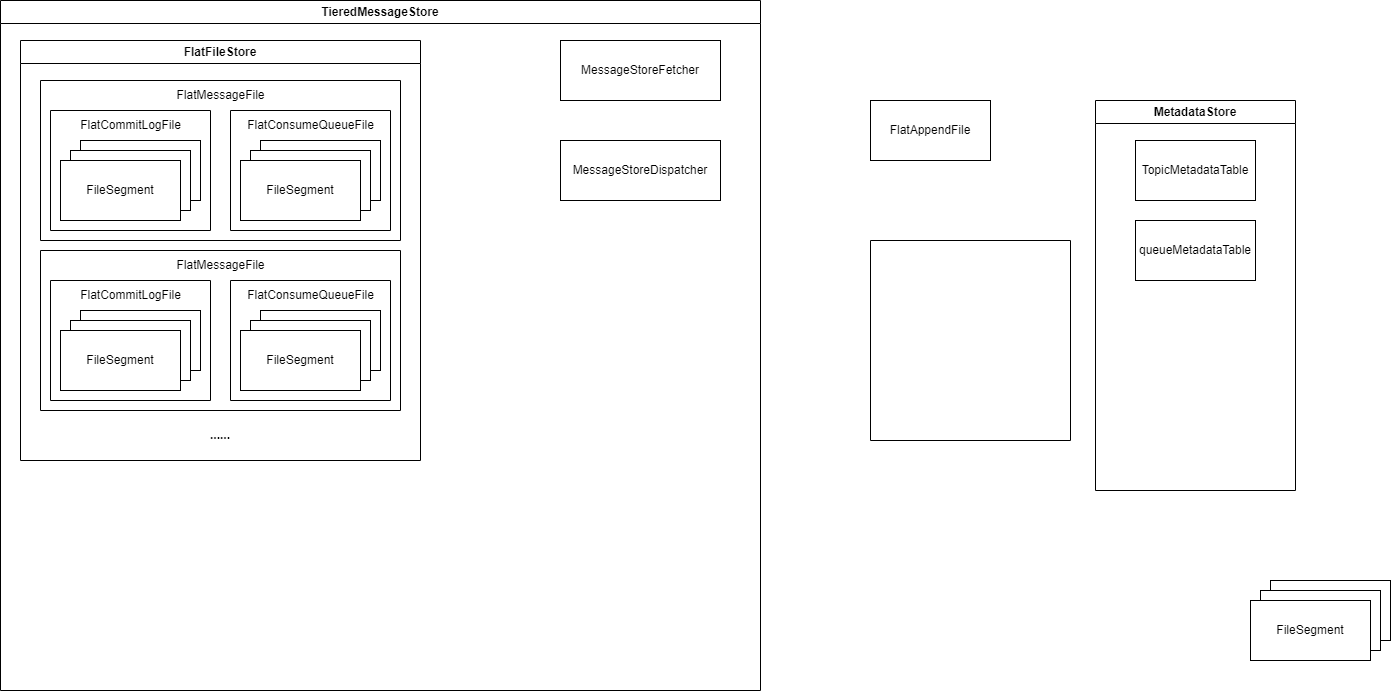

The diagram above was exported from draw.io. Its source (the exported page's mxGraphModel, read from the mxfile embedded in the PNG):
<mxGraphModel dx="1386" dy="797" grid="1" gridSize="10" guides="1" tooltips="1" connect="1" arrows="1" fold="1" page="1" pageScale="1" pageWidth="850" pageHeight="1100" math="0" shadow="0">
  <root>
    <mxCell id="0" />
    <mxCell id="1" parent="0" />
    <mxCell id="3" value="FlatAppendFile" style="rounded=0;whiteSpace=wrap;html=1;" vertex="1" parent="1">
      <mxGeometry x="950" y="140" width="120" height="60" as="geometry" />
    </mxCell>
    <mxCell id="15" value="TieredMessageStore" style="swimlane;whiteSpace=wrap;html=1;" vertex="1" parent="1">
      <mxGeometry x="80" y="40" width="760" height="690" as="geometry" />
    </mxCell>
    <mxCell id="16" value="MessageStoreFetcher" style="rounded=0;whiteSpace=wrap;html=1;" vertex="1" parent="15">
      <mxGeometry x="560" y="40" width="160" height="60" as="geometry" />
    </mxCell>
    <mxCell id="17" value="MessageStoreDispatcher" style="rounded=0;whiteSpace=wrap;html=1;" vertex="1" parent="15">
      <mxGeometry x="560" y="140" width="160" height="60" as="geometry" />
    </mxCell>
    <mxCell id="41" value="FlatFileStore" style="swimlane;whiteSpace=wrap;html=1;" vertex="1" parent="15">
      <mxGeometry x="20" y="40" width="400" height="420" as="geometry" />
    </mxCell>
    <mxCell id="38" value="" style="swimlane;startSize=0;" vertex="1" parent="41">
      <mxGeometry x="20" y="40" width="360" height="160" as="geometry" />
    </mxCell>
    <mxCell id="39" value="FlatMessageFile" style="text;html=1;align=center;verticalAlign=middle;resizable=0;points=[];autosize=1;strokeColor=none;fillColor=none;" vertex="1" parent="38">
      <mxGeometry x="125" width="110" height="30" as="geometry" />
    </mxCell>
    <mxCell id="30" value="" style="swimlane;startSize=0;" vertex="1" parent="38">
      <mxGeometry x="10" y="30" width="160" height="120" as="geometry" />
    </mxCell>
    <mxCell id="22" value="" style="group" vertex="1" connectable="0" parent="30">
      <mxGeometry x="10" y="30" width="140" height="80" as="geometry" />
    </mxCell>
    <mxCell id="19" value="FileSegment" style="rounded=0;whiteSpace=wrap;html=1;" vertex="1" parent="22">
      <mxGeometry x="20" width="120" height="60" as="geometry" />
    </mxCell>
    <mxCell id="20" value="FileSegment" style="rounded=0;whiteSpace=wrap;html=1;" vertex="1" parent="22">
      <mxGeometry x="10" y="10" width="120" height="60" as="geometry" />
    </mxCell>
    <mxCell id="21" value="FileSegment" style="rounded=0;whiteSpace=wrap;html=1;" vertex="1" parent="22">
      <mxGeometry y="20" width="120" height="60" as="geometry" />
    </mxCell>
    <mxCell id="31" value="FlatCommitLogFile" style="text;html=1;align=center;verticalAlign=middle;resizable=0;points=[];autosize=1;strokeColor=none;fillColor=none;" vertex="1" parent="30">
      <mxGeometry x="20" width="120" height="30" as="geometry" />
    </mxCell>
    <mxCell id="32" value="" style="swimlane;startSize=0;" vertex="1" parent="38">
      <mxGeometry x="190" y="30" width="160" height="120" as="geometry" />
    </mxCell>
    <mxCell id="33" value="" style="group" vertex="1" connectable="0" parent="32">
      <mxGeometry x="10" y="30" width="140" height="80" as="geometry" />
    </mxCell>
    <mxCell id="34" value="FileSegment" style="rounded=0;whiteSpace=wrap;html=1;" vertex="1" parent="33">
      <mxGeometry x="20" width="120" height="60" as="geometry" />
    </mxCell>
    <mxCell id="35" value="FileSegment" style="rounded=0;whiteSpace=wrap;html=1;" vertex="1" parent="33">
      <mxGeometry x="10" y="10" width="120" height="60" as="geometry" />
    </mxCell>
    <mxCell id="36" value="FileSegment" style="rounded=0;whiteSpace=wrap;html=1;" vertex="1" parent="33">
      <mxGeometry y="20" width="120" height="60" as="geometry" />
    </mxCell>
    <mxCell id="37" value="FlatConsumeQueueFile" style="text;html=1;align=center;verticalAlign=middle;resizable=0;points=[];autosize=1;strokeColor=none;fillColor=none;" vertex="1" parent="32">
      <mxGeometry x="5" width="150" height="30" as="geometry" />
    </mxCell>
    <mxCell id="42" value="" style="swimlane;startSize=0;" vertex="1" parent="41">
      <mxGeometry x="20" y="210" width="360" height="160" as="geometry" />
    </mxCell>
    <mxCell id="43" value="FlatMessageFile" style="text;html=1;align=center;verticalAlign=middle;resizable=0;points=[];autosize=1;strokeColor=none;fillColor=none;" vertex="1" parent="42">
      <mxGeometry x="125" width="110" height="30" as="geometry" />
    </mxCell>
    <mxCell id="44" value="" style="swimlane;startSize=0;" vertex="1" parent="42">
      <mxGeometry x="10" y="30" width="160" height="120" as="geometry" />
    </mxCell>
    <mxCell id="45" value="" style="group" vertex="1" connectable="0" parent="44">
      <mxGeometry x="10" y="30" width="140" height="80" as="geometry" />
    </mxCell>
    <mxCell id="46" value="FileSegment" style="rounded=0;whiteSpace=wrap;html=1;" vertex="1" parent="45">
      <mxGeometry x="20" width="120" height="60" as="geometry" />
    </mxCell>
    <mxCell id="47" value="FileSegment" style="rounded=0;whiteSpace=wrap;html=1;" vertex="1" parent="45">
      <mxGeometry x="10" y="10" width="120" height="60" as="geometry" />
    </mxCell>
    <mxCell id="48" value="FileSegment" style="rounded=0;whiteSpace=wrap;html=1;" vertex="1" parent="45">
      <mxGeometry y="20" width="120" height="60" as="geometry" />
    </mxCell>
    <mxCell id="49" value="FlatCommitLogFile" style="text;html=1;align=center;verticalAlign=middle;resizable=0;points=[];autosize=1;strokeColor=none;fillColor=none;" vertex="1" parent="44">
      <mxGeometry x="20" width="120" height="30" as="geometry" />
    </mxCell>
    <mxCell id="50" value="" style="swimlane;startSize=0;" vertex="1" parent="42">
      <mxGeometry x="190" y="30" width="160" height="120" as="geometry" />
    </mxCell>
    <mxCell id="51" value="" style="group" vertex="1" connectable="0" parent="50">
      <mxGeometry x="10" y="30" width="140" height="80" as="geometry" />
    </mxCell>
    <mxCell id="52" value="FileSegment" style="rounded=0;whiteSpace=wrap;html=1;" vertex="1" parent="51">
      <mxGeometry x="20" width="120" height="60" as="geometry" />
    </mxCell>
    <mxCell id="53" value="FileSegment" style="rounded=0;whiteSpace=wrap;html=1;" vertex="1" parent="51">
      <mxGeometry x="10" y="10" width="120" height="60" as="geometry" />
    </mxCell>
    <mxCell id="54" value="FileSegment" style="rounded=0;whiteSpace=wrap;html=1;" vertex="1" parent="51">
      <mxGeometry y="20" width="120" height="60" as="geometry" />
    </mxCell>
    <mxCell id="55" value="FlatConsumeQueueFile" style="text;html=1;align=center;verticalAlign=middle;resizable=0;points=[];autosize=1;strokeColor=none;fillColor=none;" vertex="1" parent="50">
      <mxGeometry x="5" width="150" height="30" as="geometry" />
    </mxCell>
    <mxCell id="56" value="......" style="text;html=1;strokeColor=none;fillColor=none;align=center;verticalAlign=middle;whiteSpace=wrap;rounded=0;strokeWidth=1;fontStyle=1" vertex="1" parent="41">
      <mxGeometry x="170" y="380" width="60" height="30" as="geometry" />
    </mxCell>
    <mxCell id="18" value="" style="swimlane;startSize=0;" vertex="1" parent="1">
      <mxGeometry x="950" y="280" width="200" height="200" as="geometry" />
    </mxCell>
    <mxCell id="23" value="MetadataStore" style="swimlane;whiteSpace=wrap;html=1;" vertex="1" parent="1">
      <mxGeometry x="1175" y="140" width="200" height="390" as="geometry" />
    </mxCell>
    <mxCell id="24" value="TopicMetadataTable" style="rounded=0;whiteSpace=wrap;html=1;" vertex="1" parent="23">
      <mxGeometry x="40" y="40" width="120" height="60" as="geometry" />
    </mxCell>
    <mxCell id="25" value="queueMetadataTable" style="rounded=0;whiteSpace=wrap;html=1;" vertex="1" parent="23">
      <mxGeometry x="40" y="120" width="120" height="60" as="geometry" />
    </mxCell>
    <mxCell id="26" value="" style="group" vertex="1" connectable="0" parent="1">
      <mxGeometry x="1330" y="620" width="140" height="80" as="geometry" />
    </mxCell>
    <mxCell id="27" value="FileSegment" style="rounded=0;whiteSpace=wrap;html=1;" vertex="1" parent="26">
      <mxGeometry x="20" width="120" height="60" as="geometry" />
    </mxCell>
    <mxCell id="28" value="FileSegment" style="rounded=0;whiteSpace=wrap;html=1;" vertex="1" parent="26">
      <mxGeometry x="10" y="10" width="120" height="60" as="geometry" />
    </mxCell>
    <mxCell id="29" value="FileSegment" style="rounded=0;whiteSpace=wrap;html=1;" vertex="1" parent="26">
      <mxGeometry y="20" width="120" height="60" as="geometry" />
    </mxCell>
  </root>
</mxGraphModel>